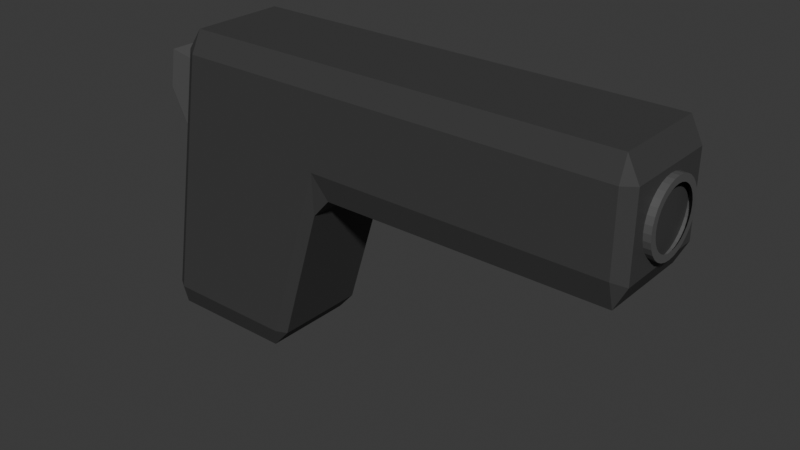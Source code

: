 # Source: Pistol.blend  (saved by Blender 5.1.30; exported with 4.5.12 LTS)
import bpy
from mathutils import Matrix  # noqa: F401  (used for matrix-valued properties, if any)

bpy.ops.wm.read_factory_settings(use_empty=True)
scene = bpy.context.scene
scene.name = 'Scene'

# ---- collections
col_collection = bpy.data.collections.new('Collection'); scene.collection.children.link(col_collection)

# ---- materials (node trees are filled in below, after node groups)
mat_pistolblack = bpy.data.materials.new('PistolBlack')
mat_pistolgray = bpy.data.materials.new('PistolGray')

# ---- material node trees
mat_pistolblack.use_nodes = True; mat_pistolblack.node_tree.nodes.clear()
_N = mat_pistolblack.node_tree.nodes; _L = mat_pistolblack.node_tree.links
n0 = _N.new('ShaderNodeBsdfPrincipled'); n0.name = 'Principled BSDF'; n0.location = (-200, 100)
n0.inputs[0].default_value = (0.05602, 0.05602, 0.05602, 1.0)
n0.inputs[13].default_value = 0.1
n1 = _N.new('ShaderNodeOutputMaterial'); n1.name = 'Material Output'; n1.location = (200, 100)
_L.new(n0.outputs[0], n1.inputs[0])
n1.is_active_output = True
mat_pistolgray.use_nodes = True; mat_pistolgray.node_tree.nodes.clear()
_N = mat_pistolgray.node_tree.nodes; _L = mat_pistolgray.node_tree.links
n0 = _N.new('ShaderNodeBsdfPrincipled'); n0.name = 'Principled BSDF'; n0.location = (-200, 100)
n0.inputs[0].default_value = (0.09319, 0.09319, 0.09319, 1.0)
n1 = _N.new('ShaderNodeOutputMaterial'); n1.name = 'Material Output'; n1.location = (200, 100)
_L.new(n0.outputs[0], n1.inputs[0])
n1.is_active_output = True

# ---- world
world_world = bpy.data.worlds.new('World'); scene.world = world_world
world_world.use_nodes = True; world_world.node_tree.nodes.clear()
_N = world_world.node_tree.nodes; _L = world_world.node_tree.links
n0 = _N.new('ShaderNodeOutputWorld'); n0.name = 'World Output'; n0.location = (200, 100)
n1 = _N.new('ShaderNodeBackground'); n1.name = 'Background'; n1.location = (-200, 100)
n1.inputs[0].default_value = (0.05088, 0.05088, 0.05088, 1.0)
_L.new(n1.outputs[0], n0.inputs[0])
n0.is_active_output = True
world_world.color = (0.05088, 0.05088, 0.05088)
world_world.sun_shadow_jitter_overblur = 0.0

# ---- meshes
me_cube_001 = bpy.data.meshes.new('Cube.001')
me_cube_001.from_pydata([(-0.7847, -0.3071, -1.0), (-0.753, -0.3613, -0.85), (-0.6314, -0.2734, 0.2691), (-0.4473, -0.3613, 0.85), (-0.425, -0.3071, 1.0), (-0.5412, -0.2734, 0.7712), (-0.7847, 0.3071, -1.0), (-0.6314, 0.2734, 0.2691), (-0.753, 0.3613, -0.85), (-0.425, 0.3071, 1.0), (-0.4473, 0.3613, 0.85), (-0.5412, 0.2734, 0.7712), (0.06535, -0.3071, -1.0), (0.1795, -0.3071, -0.872), (0.1301, -0.3613, -0.85), (0.5, -0.3613, 0.85), (0.5, -0.3071, 1.0), (0.06535, 0.3071, -1.0), (0.1301, 0.3613, -0.85), (0.1795, 0.3071, -0.872), (0.5, 0.3071, 1.0), (0.5, 0.3613, 0.85), (0.4609, -0.3071, 0.04918), (0.575, -0.3071, 0.1772), (0.5, -0.3613, 0.3566), (0.4609, 0.3071, 0.04918), (0.5, 0.3613, 0.3566), (0.575, 0.3071, 0.1772), (2.425, 0.3071, 1.0), (2.5, 0.3071, 0.85), (2.425, 0.3613, 0.85), (2.425, -0.3071, 1.0), (2.425, -0.3613, 0.85), (2.5, -0.3071, 0.85), (2.425, -0.3613, 0.3555), (2.425, -0.3071, 0.1772), (2.5, -0.3071, 0.3272), (2.425, 0.3613, 0.3555), (2.5, 0.3071, 0.3272), (2.425, 0.3071, 0.1772), (-0.8343, -0.3071, -0.8589), (-0.8343, 0.3071, -0.8589), (-0.5254, -0.3071, 0.8589), (-0.5254, 0.3071, 0.8589), (-0.775, -0.2734, 0.5525), (-0.775, 0.2734, 0.5525), (-0.7296, -0.2734, 0.805), (-0.7296, 0.2734, 0.805), (2.49, -1.016e-10, 0.8131), (2.543, -1.016e-10, 0.8131), (2.49, 0.0438, 0.8088), (2.543, 0.0438, 0.8088), (2.49, 0.08591, 0.796), (2.543, 0.08591, 0.796), (2.49, 0.1247, 0.7753), (2.543, 0.1247, 0.7753), (2.49, 0.1587, 0.7473), (2.543, 0.1587, 0.7473), (2.49, 0.1867, 0.7133), (2.543, 0.1867, 0.7133), (2.49, 0.2074, 0.6745), (2.543, 0.2074, 0.6745), (2.49, 0.2202, 0.6324), (2.543, 0.2202, 0.6324), (2.49, 0.2245, 0.5886), (2.543, 0.2245, 0.5886), (2.49, 0.2202, 0.5448), (2.543, 0.2202, 0.5448), (2.49, 0.2074, 0.5027), (2.543, 0.2074, 0.5027), (2.49, 0.1867, 0.4639), (2.543, 0.1867, 0.4639), (2.49, 0.1587, 0.4298), (2.543, 0.1587, 0.4298), (2.49, 0.1247, 0.4019), (2.543, 0.1247, 0.4019), (2.49, 0.08591, 0.3812), (2.543, 0.08591, 0.3812), (2.49, 0.0438, 0.3684), (2.543, 0.0438, 0.3684), (2.49, -1.016e-10, 0.3641), (2.543, -1.016e-10, 0.3641), (2.49, -0.0438, 0.3684), (2.543, -0.0438, 0.3684), (2.49, -0.08591, 0.3812), (2.543, -0.08591, 0.3812), (2.49, -0.1247, 0.4019), (2.543, -0.1247, 0.4019), (2.49, -0.1587, 0.4298), (2.543, -0.1587, 0.4298), (2.49, -0.1867, 0.4639), (2.543, -0.1867, 0.4639), (2.49, -0.2074, 0.5027), (2.543, -0.2074, 0.5027), (2.49, -0.2202, 0.5448), (2.543, -0.2202, 0.5448), (2.49, -0.2245, 0.5886), (2.543, -0.2245, 0.5886), (2.49, -0.2202, 0.6324), (2.543, -0.2202, 0.6324), (2.49, -0.2074, 0.6745), (2.543, -0.2074, 0.6745), (2.49, -0.1867, 0.7133), (2.543, -0.1867, 0.7133), (2.49, -0.1587, 0.7473), (2.543, -0.1587, 0.7473), (2.49, -0.1247, 0.7753), (2.543, -0.1247, 0.7753), (2.49, -0.08591, 0.796), (2.543, -0.08591, 0.796), (2.49, -0.0438, 0.8088), (2.543, -0.0438, 0.8088), (2.543, 0.0438, 0.8088), (2.543, -1.016e-10, 0.8131), (2.543, 0.08591, 0.796), (2.543, 0.1247, 0.7753), (2.543, 0.1587, 0.7473), (2.543, 0.1867, 0.7133), (2.543, 0.2074, 0.6745), (2.543, 0.2202, 0.6324), (2.543, 0.2245, 0.5886), (2.543, 0.2202, 0.5448), (2.543, 0.2074, 0.5027), (2.543, 0.1867, 0.4639), (2.543, 0.1587, 0.4298), (2.543, 0.1247, 0.4019), (2.543, 0.08591, 0.3812), (2.543, 0.0438, 0.3684), (2.543, -1.016e-10, 0.3641), (2.543, -0.0438, 0.3684), (2.543, -0.08591, 0.3812), (2.543, -0.1247, 0.4019), (2.543, -0.1587, 0.4298), (2.543, -0.1867, 0.4639), (2.543, -0.2074, 0.5027), (2.543, -0.2202, 0.5448), (2.543, -0.2245, 0.5886), (2.543, -0.2202, 0.6324), (2.543, -0.2074, 0.6745), (2.543, -0.1867, 0.7133), (2.543, -0.1587, 0.7473), (2.543, -0.1247, 0.7753), (2.543, -0.08591, 0.796), (2.543, -0.0438, 0.8088), (2.543, 0.0438, 0.8088), (2.543, -1.016e-10, 0.8131), (2.543, 0.08591, 0.796), (2.543, 0.1247, 0.7753), (2.543, 0.1587, 0.7473), (2.543, 0.1867, 0.7133), (2.543, 0.2074, 0.6745), (2.543, 0.2202, 0.6324), (2.543, 0.2245, 0.5886), (2.543, 0.2202, 0.5448), (2.543, 0.2074, 0.5027), (2.543, 0.1867, 0.4639), (2.543, 0.1587, 0.4298), (2.543, 0.1247, 0.4019), (2.543, 0.08591, 0.3812), (2.543, 0.0438, 0.3684), (2.543, -1.016e-10, 0.3641), (2.543, -0.0438, 0.3684), (2.543, -0.08591, 0.3812), (2.543, -0.1247, 0.4019), (2.543, -0.1587, 0.4298), (2.543, -0.1867, 0.4639), (2.543, -0.2074, 0.5027), (2.543, -0.2202, 0.5448), (2.543, -0.2245, 0.5886), (2.543, -0.2202, 0.6324), (2.543, -0.2074, 0.6745), (2.543, -0.1867, 0.7133), (2.543, -0.1587, 0.7473), (2.543, -0.1247, 0.7753), (2.543, -0.08591, 0.796), (2.543, -0.0438, 0.8088), (2.543, 0.0438, 0.8088), (2.543, -1.016e-10, 0.8131), (2.543, 0.08591, 0.796), (2.543, 0.1247, 0.7753), (2.543, 0.1587, 0.7473), (2.543, 0.1867, 0.7133), (2.543, 0.2074, 0.6745), (2.543, 0.2202, 0.6324), (2.543, 0.2245, 0.5886), (2.543, 0.2202, 0.5448), (2.543, 0.2074, 0.5027), (2.543, 0.1867, 0.4639), (2.543, 0.1587, 0.4298), (2.543, 0.1247, 0.4019), (2.543, 0.08591, 0.3812), (2.543, 0.0438, 0.3684), (2.543, -1.016e-10, 0.3641), (2.543, -0.0438, 0.3684), (2.543, -0.08591, 0.3812), (2.543, -0.1247, 0.4019), (2.543, -0.1587, 0.4298), (2.543, -0.1867, 0.4639), (2.543, -0.2074, 0.5027), (2.543, -0.2202, 0.5448), (2.543, -0.2245, 0.5886), (2.543, -0.2202, 0.6324), (2.543, -0.2074, 0.6745), (2.543, -0.1867, 0.7133), (2.543, -0.1587, 0.7473), (2.543, -0.1247, 0.7753), (2.543, -0.08591, 0.796), (2.543, -0.0438, 0.8088), (2.543, 0.03528, 0.7659), (2.543, 1.345e-09, 0.7694), (2.543, 0.0692, 0.7557), (2.543, 0.1005, 0.7389), (2.543, 0.1279, 0.7165), (2.543, 0.1504, 0.6891), (2.543, 0.1671, 0.6578), (2.543, 0.1774, 0.6239), (2.543, 0.1808, 0.5886), (2.543, 0.1774, 0.5533), (2.543, 0.1671, 0.5194), (2.543, 0.1504, 0.4881), (2.543, 0.1279, 0.4607), (2.543, 0.1005, 0.4382), (2.543, 0.0692, 0.4215), (2.543, 0.03528, 0.4112), (2.543, 1.345e-09, 0.4078), (2.543, -0.03528, 0.4112), (2.543, -0.0692, 0.4215), (2.543, -0.1005, 0.4382), (2.543, -0.1279, 0.4607), (2.543, -0.1504, 0.4881), (2.543, -0.1671, 0.5194), (2.543, -0.1774, 0.5533), (2.543, -0.1808, 0.5886), (2.543, -0.1774, 0.6239), (2.543, -0.1671, 0.6578), (2.543, -0.1504, 0.6891), (2.543, -0.1279, 0.7165), (2.543, -0.1005, 0.7389), (2.543, -0.0692, 0.7557), (2.543, -0.03528, 0.7659)], [], [(0, 1, 40), (3, 4, 42), (6, 41, 8), (9, 10, 43), (12, 13, 14), (17, 18, 19), (22, 23, 24), (25, 26, 27), (28, 29, 30), (31, 32, 33), (34, 35, 36), (37, 38, 39), (6, 0, 40, 41), (1, 3, 42, 40), (4, 9, 43, 42), (10, 8, 41, 43), (17, 6, 8, 18), (9, 20, 21, 10), (25, 19, 18, 26), (12, 17, 19, 13), (24, 14, 13, 22), (0, 12, 14, 1), (16, 4, 3, 15), (22, 25, 27, 23), (28, 31, 33, 29), (32, 34, 36, 33), (29, 38, 37, 30), (35, 39, 38, 36), (15, 32, 31, 16), (30, 21, 20, 28), (39, 27, 26, 37), (34, 24, 23, 35), (6, 17, 12, 0), (11, 7, 45, 47), (14, 24, 15, 3, 1), (20, 9, 4, 16), (8, 10, 21, 26, 18), (19, 25, 22, 13), (20, 16, 31, 28), (15, 24, 34, 32), (26, 21, 30, 37), (23, 27, 39, 35), (36, 38, 29, 33), (2, 7, 41, 40), (5, 2, 40, 42), (11, 5, 42, 43), (7, 11, 43, 41), (44, 46, 47, 45), (2, 5, 46, 44), (5, 11, 47, 46), (7, 2, 44, 45), (48, 49, 51, 50), (50, 51, 53, 52), (52, 53, 55, 54), (54, 55, 57, 56), (56, 57, 59, 58), (58, 59, 61, 60), (60, 61, 63, 62), (62, 63, 65, 64), (64, 65, 67, 66), (66, 67, 69, 68), (68, 69, 71, 70), (70, 71, 73, 72), (72, 73, 75, 74), (74, 75, 77, 76), (76, 77, 79, 78), (78, 79, 81, 80), (80, 81, 83, 82), (82, 83, 85, 84), (84, 85, 87, 86), (86, 87, 89, 88), (88, 89, 91, 90), (90, 91, 93, 92), (92, 93, 95, 94), (94, 95, 97, 96), (96, 97, 99, 98), (98, 99, 101, 100), (100, 101, 103, 102), (102, 103, 105, 104), (104, 105, 107, 106), (106, 107, 109, 108), (69, 67, 121, 122), (108, 109, 111, 110), (110, 111, 49, 48), (48, 50, 52, 54, 56, 58, 60, 62, 64, 66, 68, 70, 72, 74, 76, 78, 80, 82, 84, 86, 88, 90, 92, 94, 96, 98, 100, 102, 104, 106, 108, 110), (112, 113, 145, 144), (87, 85, 130, 131), (105, 103, 139, 140), (61, 59, 117, 118), (79, 77, 126, 127), (97, 95, 135, 136), (53, 51, 112, 114), (71, 69, 122, 123), (89, 87, 131, 132), (107, 105, 140, 141), (63, 61, 118, 119), (81, 79, 127, 128), (99, 97, 136, 137), (55, 53, 114, 115), (73, 71, 123, 124), (91, 89, 132, 133), (109, 107, 141, 142), (65, 63, 119, 120), (83, 81, 128, 129), (101, 99, 137, 138), (57, 55, 115, 116), (75, 73, 124, 125), (93, 91, 133, 134), (111, 109, 142, 143), (67, 65, 120, 121), (85, 83, 129, 130), (103, 101, 138, 139), (59, 57, 116, 117), (77, 75, 125, 126), (95, 93, 134, 135), (51, 49, 113, 112), (49, 111, 143, 113), (160, 159, 191, 192), (140, 139, 171, 172), (127, 126, 158, 159), (114, 112, 144, 146), (141, 140, 172, 173), (128, 127, 159, 160), (115, 114, 146, 147), (142, 141, 173, 174), (129, 128, 160, 161), (116, 115, 147, 148), (143, 142, 174, 175), (130, 129, 161, 162), (117, 116, 148, 149), (113, 143, 175, 145), (131, 130, 162, 163), (118, 117, 149, 150), (132, 131, 163, 164), (119, 118, 150, 151), (133, 132, 164, 165), (120, 119, 151, 152), (134, 133, 165, 166), (121, 120, 152, 153), (135, 134, 166, 167), (122, 121, 153, 154), (136, 135, 167, 168), (123, 122, 154, 155), (137, 136, 168, 169), (124, 123, 155, 156), (138, 137, 169, 170), (125, 124, 156, 157), (139, 138, 170, 171), (126, 125, 157, 158), (182, 181, 213, 214), (147, 146, 178, 179), (174, 173, 205, 206), (161, 160, 192, 193), (148, 147, 179, 180), (175, 174, 206, 207), (162, 161, 193, 194), (149, 148, 180, 181), (145, 175, 207, 177), (163, 162, 194, 195), (150, 149, 181, 182), (164, 163, 195, 196), (151, 150, 182, 183), (165, 164, 196, 197), (152, 151, 183, 184), (166, 165, 197, 198), (153, 152, 184, 185), (167, 166, 198, 199), (154, 153, 185, 186), (168, 167, 199, 200), (155, 154, 186, 187), (169, 168, 200, 201), (156, 155, 187, 188), (170, 169, 201, 202), (157, 156, 188, 189), (171, 170, 202, 203), (158, 157, 189, 190), (144, 145, 177, 176), (172, 171, 203, 204), (159, 158, 190, 191), (146, 144, 176, 178), (173, 172, 204, 205), (196, 195, 227, 228), (183, 182, 214, 215), (197, 196, 228, 229), (184, 183, 215, 216), (198, 197, 229, 230), (185, 184, 216, 217), (199, 198, 230, 231), (186, 185, 217, 218), (200, 199, 231, 232), (187, 186, 218, 219), (201, 200, 232, 233), (188, 187, 219, 220), (202, 201, 233, 234), (189, 188, 220, 221), (203, 202, 234, 235), (190, 189, 221, 222), (176, 177, 209, 208), (204, 203, 235, 236), (191, 190, 222, 223), (178, 176, 208, 210), (205, 204, 236, 237), (192, 191, 223, 224), (179, 178, 210, 211), (206, 205, 237, 238), (193, 192, 224, 225), (180, 179, 211, 212), (207, 206, 238, 239), (194, 193, 225, 226), (181, 180, 212, 213), (177, 207, 239, 209), (195, 194, 226, 227)])
me_cube_001.polygons.foreach_set('material_index', [0, 0, 0, 0, 0, 0, 0, 0, 0, 0, 0, 0, 0, 0, 0, 0, 0, 0, 0, 0, 0, 0, 0, 0, 0, 0, 0, 0, 0, 0, 0, 0, 0, 1, 0, 0, 0, 0, 0, 0, 0, 0, 0, 0, 0, 0, 0, 1, 1, 1, 1, 1, 1, 1, 1, 1, 1, 1, 1, 1, 1, 1, 1, 1, 1, 1, 1, 1, 1, 1, 1, 1, 1, 1, 1, 1, 1, 1, 1, 1, 1, 1, 1, 1, 1, 1, 1, 1, 1, 1, 1, 1, 1, 1, 1, 1, 1, 1, 1, 1, 1, 1, 1, 1, 1, 1, 1, 1, 1, 1, 1, 1, 1, 1, 1, 1, 1, 1, 1, 1, 1, 1, 1, 1, 1, 1, 1, 1, 1, 1, 1, 1, 1, 1, 1, 1, 1, 1, 1, 1, 1, 1, 1, 1, 1, 1, 1, 1, 1, 1, 1, 1, 1, 1, 1, 1, 1, 1, 1, 1, 1, 1, 1, 1, 1, 1, 1, 1, 1, 1, 1, 1, 1, 1, 1, 1, 1, 1, 1, 1, 1, 1, 1, 1, 1, 1, 1, 1, 1, 1, 1, 1, 1, 1, 1, 1, 1, 1, 1, 1, 1, 1, 1, 1, 1, 1, 1, 1, 1, 1, 1, 1])
_uv = me_cube_001.uv_layers.new(name='UVMap')
_uv.uv.foreach_set('vector', [0.1438, 0.7313, 0.1517, 0.75, 0.1282, 0.7313, 0.6126, 0.0, 0.625, 0.01875, 0.6074, 0.01875, 0.1437, 0.5188, 0.1282, 0.5187, 0.1517, 0.5, 0.625, 0.2438, 0.6076, 0.2646, 0.6074, 0.2313, 0.3563, 0.7313, 0.3852, 0.7312, 0.3823, 0.7561, 0.3563, 0.5188, 0.3823, 0.4939, 0.3852, 0.5187, 0.4864, 0.7313, 0.5, 0.7313, 0.5273, 0.75, 0.4864, 0.5188, 0.5273, 0.5, 0.5, 0.5188, 0.625, 0.5187, 0.6022, 0.5187, 0.6022, 0.5, 0.625, 0.7312, 0.6022, 0.75, 0.6022, 0.7312, 0.5271, 0.75, 0.5, 0.7312, 0.5228, 0.7312, 0.5271, 0.5, 0.5228, 0.5187, 0.5, 0.5188, 0.1437, 0.5188, 0.1438, 0.7313, 0.1282, 0.7313, 0.1282, 0.5187, 0.4001, 0.0, 0.6126, 0.0, 0.6074, 0.01875, 0.3926, 0.01875, 0.625, 0.01875, 0.625, 0.2438, 0.6074, 0.2313, 0.6074, 0.01875, 0.6076, 0.2646, 0.3936, 0.2697, 0.3926, 0.2312, 0.6074, 0.2313, 0.3563, 0.5188, 0.1437, 0.5188, 0.1517, 0.5, 0.3823, 0.4939, 0.625, 0.2438, 0.625, 0.5141, 0.6022, 0.5, 0.6076, 0.2646, 0.4864, 0.5188, 0.3852, 0.5187, 0.3823, 0.4939, 0.5273, 0.5, 0.3563, 0.7313, 0.3563, 0.5188, 0.3852, 0.5187, 0.3852, 0.7312, 0.5273, 0.75, 0.3823, 0.7561, 0.3852, 0.7312, 0.4864, 0.7313, 0.1438, 0.7313, 0.3563, 0.7313, 0.3823, 0.7561, 0.1517, 0.75, 0.625, 0.7359, 0.625, 0.9812, 0.606, 0.9805, 0.6022, 0.75, 0.4864, 0.7313, 0.4864, 0.5188, 0.5, 0.5188, 0.5, 0.7313, 0.625, 0.5187, 0.625, 0.7312, 0.6022, 0.7312, 0.6022, 0.5187, 0.6022, 0.75, 0.5271, 0.75, 0.5228, 0.7312, 0.6022, 0.7312, 0.6022, 0.5187, 0.5228, 0.5187, 0.5271, 0.5, 0.6022, 0.5, 0.5, 0.7312, 0.5, 0.5188, 0.5228, 0.5187, 0.5228, 0.7312, 0.6022, 0.75, 0.6022, 0.75, 0.625, 0.7312, 0.625, 0.7359, 0.6022, 0.5, 0.6022, 0.5, 0.625, 0.5141, 0.625, 0.5187, 0.5, 0.5188, 0.5, 0.5188, 0.5273, 0.5, 0.5271, 0.5, 0.5271, 0.75, 0.5273, 0.75, 0.5, 0.7313, 0.5, 0.7312, 0.1437, 0.5188, 0.3563, 0.5188, 0.3563, 0.7313, 0.1438, 0.7313, 0.5964, 0.2196, 0.5336, 0.2196, 0.5648, 0.2196, 0.5964, 0.2196, 0.3823, 0.7561, 0.5273, 0.75, 0.6022, 0.75, 0.606, 0.9805, 0.3936, 0.9803, 0.625, 0.5141, 0.8563, 0.5188, 0.8563, 0.7313, 0.625, 0.7359, 0.3936, 0.2697, 0.6076, 0.2646, 0.6022, 0.5, 0.5273, 0.5, 0.3823, 0.4939, 0.3852, 0.5187, 0.4864, 0.5188, 0.4864, 0.7313, 0.3852, 0.7312, 0.625, 0.5141, 0.625, 0.7359, 0.625, 0.7312, 0.625, 0.5187, 0.6022, 0.75, 0.5273, 0.75, 0.5271, 0.75, 0.6022, 0.75, 0.5273, 0.5, 0.6022, 0.5, 0.6022, 0.5, 0.5271, 0.5, 0.5, 0.7313, 0.5, 0.5188, 0.5, 0.5188, 0.5, 0.7312, 0.5228, 0.7312, 0.5228, 0.5187, 0.6022, 0.5187, 0.6022, 0.7312, 0.5336, 0.0304, 0.5336, 0.2196, 0.3926, 0.2312, 0.3926, 0.01875, 0.5964, 0.0304, 0.5336, 0.0304, 0.3926, 0.01875, 0.6074, 0.01875, 0.5964, 0.2196, 0.5964, 0.0304, 0.6074, 0.01875, 0.6074, 0.2313, 0.5336, 0.2196, 0.5964, 0.2196, 0.6074, 0.2313, 0.3926, 0.2312, 0.5648, 0.0304, 0.5964, 0.0304, 0.5964, 0.2196, 0.5648, 0.2196, 0.5336, 0.0304, 0.5964, 0.0304, 0.5964, 0.0304, 0.5648, 0.0304, 0.5964, 0.0304, 0.5964, 0.2196, 0.5964, 0.2196, 0.5964, 0.0304, 0.5336, 0.2196, 0.5336, 0.0304, 0.5648, 0.0304, 0.5648, 0.2196, 1.0, 0.5, 1.0, 1.0, 0.9688, 1.0, 0.9688, 0.5, 0.9688, 0.5, 0.9688, 1.0, 0.9375, 1.0, 0.9375, 0.5, 0.9375, 0.5, 0.9375, 1.0, 0.9062, 1.0, 0.9062, 0.5, 0.9062, 0.5, 0.9062, 1.0, 0.875, 1.0, 0.875, 0.5, 0.875, 0.5, 0.875, 1.0, 0.8438, 1.0, 0.8438, 0.5, 0.8438, 0.5, 0.8438, 1.0, 0.8125, 1.0, 0.8125, 0.5, 0.8125, 0.5, 0.8125, 1.0, 0.7812, 1.0, 0.7812, 0.5, 0.7812, 0.5, 0.7812, 1.0, 0.75, 1.0, 0.75, 0.5, 0.75, 0.5, 0.75, 1.0, 0.7188, 1.0, 0.7188, 0.5, 0.7188, 0.5, 0.7188, 1.0, 0.6875, 1.0, 0.6875, 0.5, 0.6875, 0.5, 0.6875, 1.0, 0.6562, 1.0, 0.6562, 0.5, 0.6562, 0.5, 0.6562, 1.0, 0.625, 1.0, 0.625, 0.5, 0.625, 0.5, 0.625, 1.0, 0.5938, 1.0, 0.5938, 0.5, 0.5938, 0.5, 0.5938, 1.0, 0.5625, 1.0, 0.5625, 0.5, 0.5625, 0.5, 0.5625, 1.0, 0.5312, 1.0, 0.5312, 0.5, 0.5312, 0.5, 0.5312, 1.0, 0.5, 1.0, 0.5, 0.5, 0.5, 0.5, 0.5, 1.0, 0.4688, 1.0, 0.4688, 0.5, 0.4688, 0.5, 0.4688, 1.0, 0.4375, 1.0, 0.4375, 0.5, 0.4375, 0.5, 0.4375, 1.0, 0.4062, 1.0, 0.4062, 0.5, 0.4062, 0.5, 0.4062, 1.0, 0.375, 1.0, 0.375, 0.5, 0.375, 0.5, 0.375, 1.0, 0.3438, 1.0, 0.3438, 0.5, 0.3438, 0.5, 0.3438, 1.0, 0.3125, 1.0, 0.3125, 0.5, 0.3125, 0.5, 0.3125, 1.0, 0.2812, 1.0, 0.2812, 0.5, 0.2812, 0.5, 0.2812, 1.0, 0.25, 1.0, 0.25, 0.5, 0.25, 0.5, 0.25, 1.0, 0.2188, 1.0, 0.2188, 0.5, 0.2188, 0.5, 0.2188, 1.0, 0.1875, 1.0, 0.1875, 0.5, 0.1875, 0.5, 0.1875, 1.0, 0.1562, 1.0, 0.1562, 0.5, 0.1562, 0.5, 0.1562, 1.0, 0.125, 1.0, 0.125, 0.5, 0.125, 0.5, 0.125, 1.0, 0.09375, 1.0, 0.09375, 0.5, 0.09375, 0.5, 0.09375, 1.0, 0.0625, 1.0, 0.0625, 0.5, 0.6875, 1.0, 0.7188, 1.0, 0.7188, 1.0, 0.6875, 1.0, 0.0625, 0.5, 0.0625, 1.0, 0.03125, 1.0, 0.03125, 0.5, 0.03125, 0.5, 0.03125, 1.0, 0.0, 1.0, 0.0, 0.5, 0.75, 0.49, 0.7968, 0.4854, 0.8418, 0.4717, 0.8833, 0.4496, 0.9197, 0.4197, 0.9496, 0.3833, 0.9717, 0.3418, 0.9854, 0.2968, 0.99, 0.25, 0.9854, 0.2032, 0.9717, 0.1582, 0.9496, 0.1167, 0.9197, 0.08029, 0.8833, 0.05045, 0.8418, 0.02827, 0.7968, 0.01461, 0.75, 0.01, 0.7032, 0.01461, 0.6582, 0.02827, 0.6167, 0.05045, 0.5803, 0.08029, 0.5504, 0.1167, 0.5283, 0.1582, 0.5146, 0.2032, 0.51, 0.25, 0.5146, 0.2968, 0.5283, 0.3418, 0.5504, 0.3833, 0.5803, 0.4197, 0.6167, 0.4496, 0.6582, 0.4717, 0.7032, 0.4854, 0.9688, 1.0, 1.0, 1.0, 1.0, 1.0, 0.9688, 1.0, 0.4062, 1.0, 0.4375, 1.0, 0.4375, 1.0, 0.4062, 1.0, 0.125, 1.0, 0.1562, 1.0, 0.1562, 1.0, 0.125, 1.0, 0.8125, 1.0, 0.8438, 1.0, 0.8438, 1.0, 0.8125, 1.0, 0.5312, 1.0, 0.5625, 1.0, 0.5625, 1.0, 0.5312, 1.0, 0.25, 1.0, 0.2812, 1.0, 0.2812, 1.0, 0.25, 1.0, 0.9375, 1.0, 0.9688, 1.0, 0.9688, 1.0, 0.9375, 1.0, 0.6562, 1.0, 0.6875, 1.0, 0.6875, 1.0, 0.6562, 1.0, 0.375, 1.0, 0.4062, 1.0, 0.4062, 1.0, 0.375, 1.0, 0.09375, 1.0, 0.125, 1.0, 0.125, 1.0, 0.09375, 1.0, 0.7812, 1.0, 0.8125, 1.0, 0.8125, 1.0, 0.7812, 1.0, 0.5, 1.0, 0.5312, 1.0, 0.5312, 1.0, 0.5, 1.0, 0.2188, 1.0, 0.25, 1.0, 0.25, 1.0, 0.2188, 1.0, 0.9062, 1.0, 0.9375, 1.0, 0.9375, 1.0, 0.9062, 1.0, 0.625, 1.0, 0.6562, 1.0, 0.6562, 1.0, 0.625, 1.0, 0.3438, 1.0, 0.375, 1.0, 0.375, 1.0, 0.3438, 1.0, 0.0625, 1.0, 0.09375, 1.0, 0.09375, 1.0, 0.0625, 1.0, 0.75, 1.0, 0.7812, 1.0, 0.7812, 1.0, 0.75, 1.0, 0.4688, 1.0, 0.5, 1.0, 0.5, 1.0, 0.4688, 1.0, 0.1875, 1.0, 0.2188, 1.0, 0.2188, 1.0, 0.1875, 1.0, 0.875, 1.0, 0.9062, 1.0, 0.9062, 1.0, 0.875, 1.0, 0.5938, 1.0, 0.625, 1.0, 0.625, 1.0, 0.5938, 1.0, 0.3125, 1.0, 0.3438, 1.0, 0.3438, 1.0, 0.3125, 1.0, 0.03125, 1.0, 0.0625, 1.0, 0.0625, 1.0, 0.03125, 1.0, 0.7188, 1.0, 0.75, 1.0, 0.75, 1.0, 0.7188, 1.0, 0.4375, 1.0, 0.4688, 1.0, 0.4688, 1.0, 0.4375, 1.0, 0.1562, 1.0, 0.1875, 1.0, 0.1875, 1.0, 0.1562, 1.0, 0.8438, 1.0, 0.875, 1.0, 0.875, 1.0, 0.8438, 1.0, 0.5625, 1.0, 0.5938, 1.0, 0.5938, 1.0, 0.5625, 1.0, 0.2812, 1.0, 0.3125, 1.0, 0.3125, 1.0, 0.2812, 1.0, 0.9688, 1.0, 1.0, 1.0, 1.0, 1.0, 0.9688, 1.0, 0.0, 1.0, 0.03125, 1.0, 0.03125, 1.0, 0.0, 1.0, 0.5, 1.0, 0.5312, 1.0, 0.5312, 1.0, 0.5, 1.0, 0.125, 1.0, 0.1562, 1.0, 0.1562, 1.0, 0.125, 1.0, 0.5312, 1.0, 0.5625, 1.0, 0.5625, 1.0, 0.5312, 1.0, 0.9375, 1.0, 0.9688, 1.0, 0.9688, 1.0, 0.9375, 1.0, 0.09375, 1.0, 0.125, 1.0, 0.125, 1.0, 0.09375, 1.0, 0.5, 1.0, 0.5312, 1.0, 0.5312, 1.0, 0.5, 1.0, 0.9062, 1.0, 0.9375, 1.0, 0.9375, 1.0, 0.9062, 1.0, 0.0625, 1.0, 0.09375, 1.0, 0.09375, 1.0, 0.0625, 1.0, 0.4688, 1.0, 0.5, 1.0, 0.5, 1.0, 0.4688, 1.0, 0.875, 1.0, 0.9062, 1.0, 0.9062, 1.0, 0.875, 1.0, 0.03125, 1.0, 0.0625, 1.0, 0.0625, 1.0, 0.03125, 1.0, 0.4375, 1.0, 0.4688, 1.0, 0.4688, 1.0, 0.4375, 1.0, 0.8438, 1.0, 0.875, 1.0, 0.875, 1.0, 0.8438, 1.0, 0.0, 1.0, 0.03125, 1.0, 0.03125, 1.0, 0.0, 1.0, 0.4062, 1.0, 0.4375, 1.0, 0.4375, 1.0, 0.4062, 1.0, 0.8125, 1.0, 0.8438, 1.0, 0.8438, 1.0, 0.8125, 1.0, 0.375, 1.0, 0.4062, 1.0, 0.4062, 1.0, 0.375, 1.0, 0.7812, 1.0, 0.8125, 1.0, 0.8125, 1.0, 0.7812, 1.0, 0.3438, 1.0, 0.375, 1.0, 0.375, 1.0, 0.3438, 1.0, 0.75, 1.0, 0.7812, 1.0, 0.7812, 1.0, 0.75, 1.0, 0.3125, 1.0, 0.3438, 1.0, 0.3438, 1.0, 0.3125, 1.0, 0.7188, 1.0, 0.75, 1.0, 0.75, 1.0, 0.7188, 1.0, 0.2812, 1.0, 0.3125, 1.0, 0.3125, 1.0, 0.2812, 1.0, 0.6875, 1.0, 0.7188, 1.0, 0.7188, 1.0, 0.6875, 1.0, 0.25, 1.0, 0.2812, 1.0, 0.2812, 1.0, 0.25, 1.0, 0.6562, 1.0, 0.6875, 1.0, 0.6875, 1.0, 0.6562, 1.0, 0.2188, 1.0, 0.25, 1.0, 0.25, 1.0, 0.2188, 1.0, 0.625, 1.0, 0.6562, 1.0, 0.6562, 1.0, 0.625, 1.0, 0.1875, 1.0, 0.2188, 1.0, 0.2188, 1.0, 0.1875, 1.0, 0.5938, 1.0, 0.625, 1.0, 0.625, 1.0, 0.5938, 1.0, 0.1562, 1.0, 0.1875, 1.0, 0.1875, 1.0, 0.1562, 1.0, 0.5625, 1.0, 0.5938, 1.0, 0.5938, 1.0, 0.5625, 1.0, 0.8125, 1.0, 0.8438, 1.0, 0.8438, 1.0, 0.8125, 1.0, 0.9062, 1.0, 0.9375, 1.0, 0.9375, 1.0, 0.9062, 1.0, 0.0625, 1.0, 0.09375, 1.0, 0.09375, 1.0, 0.0625, 1.0, 0.4688, 1.0, 0.5, 1.0, 0.5, 1.0, 0.4688, 1.0, 0.875, 1.0, 0.9062, 1.0, 0.9062, 1.0, 0.875, 1.0, 0.03125, 1.0, 0.0625, 1.0, 0.0625, 1.0, 0.03125, 1.0, 0.4375, 1.0, 0.4688, 1.0, 0.4688, 1.0, 0.4375, 1.0, 0.8438, 1.0, 0.875, 1.0, 0.875, 1.0, 0.8438, 1.0, 0.0, 1.0, 0.03125, 1.0, 0.03125, 1.0, 0.0, 1.0, 0.4062, 1.0, 0.4375, 1.0, 0.4375, 1.0, 0.4062, 1.0, 0.8125, 1.0, 0.8438, 1.0, 0.8438, 1.0, 0.8125, 1.0, 0.375, 1.0, 0.4062, 1.0, 0.4062, 1.0, 0.375, 1.0, 0.7812, 1.0, 0.8125, 1.0, 0.8125, 1.0, 0.7812, 1.0, 0.3438, 1.0, 0.375, 1.0, 0.375, 1.0, 0.3438, 1.0, 0.75, 1.0, 0.7812, 1.0, 0.7812, 1.0, 0.75, 1.0, 0.3125, 1.0, 0.3438, 1.0, 0.3438, 1.0, 0.3125, 1.0, 0.7188, 1.0, 0.75, 1.0, 0.75, 1.0, 0.7188, 1.0, 0.2812, 1.0, 0.3125, 1.0, 0.3125, 1.0, 0.2812, 1.0, 0.6875, 1.0, 0.7188, 1.0, 0.7188, 1.0, 0.6875, 1.0, 0.25, 1.0, 0.2812, 1.0, 0.2812, 1.0, 0.25, 1.0, 0.6562, 1.0, 0.6875, 1.0, 0.6875, 1.0, 0.6562, 1.0, 0.2188, 1.0, 0.25, 1.0, 0.25, 1.0, 0.2188, 1.0, 0.625, 1.0, 0.6562, 1.0, 0.6562, 1.0, 0.625, 1.0, 0.1875, 1.0, 0.2188, 1.0, 0.2188, 1.0, 0.1875, 1.0, 0.5938, 1.0, 0.625, 1.0, 0.625, 1.0, 0.5938, 1.0, 0.1562, 1.0, 0.1875, 1.0, 0.1875, 1.0, 0.1562, 1.0, 0.5625, 1.0, 0.5938, 1.0, 0.5938, 1.0, 0.5625, 1.0, 0.9688, 1.0, 1.0, 1.0, 1.0, 1.0, 0.9688, 1.0, 0.125, 1.0, 0.1562, 1.0, 0.1562, 1.0, 0.125, 1.0, 0.5312, 1.0, 0.5625, 1.0, 0.5625, 1.0, 0.5312, 1.0, 0.9375, 1.0, 0.9688, 1.0, 0.9688, 1.0, 0.9375, 1.0, 0.09375, 1.0, 0.125, 1.0, 0.125, 1.0, 0.09375, 1.0, 0.375, 1.0, 0.4062, 1.0, 0.4062, 1.0, 0.375, 1.0, 0.7812, 1.0, 0.8125, 1.0, 0.8125, 1.0, 0.7812, 1.0, 0.3438, 1.0, 0.375, 1.0, 0.375, 1.0, 0.3438, 1.0, 0.75, 1.0, 0.7812, 1.0, 0.7812, 1.0, 0.75, 1.0, 0.3125, 1.0, 0.3438, 1.0, 0.3438, 1.0, 0.3125, 1.0, 0.7188, 1.0, 0.75, 1.0, 0.75, 1.0, 0.7188, 1.0, 0.2812, 1.0, 0.3125, 1.0, 0.3125, 1.0, 0.2812, 1.0, 0.6875, 1.0, 0.7188, 1.0, 0.7188, 1.0, 0.6875, 1.0, 0.25, 1.0, 0.2812, 1.0, 0.2812, 1.0, 0.25, 1.0, 0.6562, 1.0, 0.6875, 1.0, 0.6875, 1.0, 0.6562, 1.0, 0.2188, 1.0, 0.25, 1.0, 0.25, 1.0, 0.2188, 1.0, 0.625, 1.0, 0.6562, 1.0, 0.6562, 1.0, 0.625, 1.0, 0.1875, 1.0, 0.2188, 1.0, 0.2188, 1.0, 0.1875, 1.0, 0.5938, 1.0, 0.625, 1.0, 0.625, 1.0, 0.5938, 1.0, 0.1562, 1.0, 0.1875, 1.0, 0.1875, 1.0, 0.1562, 1.0, 0.5625, 1.0, 0.5938, 1.0, 0.5938, 1.0, 0.5625, 1.0, 0.9688, 1.0, 1.0, 1.0, 1.0, 1.0, 0.9688, 1.0, 0.125, 1.0, 0.1562, 1.0, 0.1562, 1.0, 0.125, 1.0, 0.5312, 1.0, 0.5625, 1.0, 0.5625, 1.0, 0.5312, 1.0, 0.9375, 1.0, 0.9688, 1.0, 0.9688, 1.0, 0.9375, 1.0, 0.09375, 1.0, 0.125, 1.0, 0.125, 1.0, 0.09375, 1.0, 0.5, 1.0, 0.5312, 1.0, 0.5312, 1.0, 0.5, 1.0, 0.9062, 1.0, 0.9375, 1.0, 0.9375, 1.0, 0.9062, 1.0, 0.0625, 1.0, 0.09375, 1.0, 0.09375, 1.0, 0.0625, 1.0, 0.4688, 1.0, 0.5, 1.0, 0.5, 1.0, 0.4688, 1.0, 0.875, 1.0, 0.9062, 1.0, 0.9062, 1.0, 0.875, 1.0, 0.03125, 1.0, 0.0625, 1.0, 0.0625, 1.0, 0.03125, 1.0, 0.4375, 1.0, 0.4688, 1.0, 0.4688, 1.0, 0.4375, 1.0, 0.8438, 1.0, 0.875, 1.0, 0.875, 1.0, 0.8438, 1.0, 0.0, 1.0, 0.03125, 1.0, 0.03125, 1.0, 0.0, 1.0, 0.4062, 1.0, 0.4375, 1.0, 0.4375, 1.0, 0.4062, 1.0])
me_cube_001.materials.append(mat_pistolblack)
me_cube_001.materials.append(mat_pistolgray)
me_cube_001.update()

# ---- objects
ob_cube = bpy.data.objects.new('Cube', me_cube_001)

# ---- transforms, parenting, visibility, modifiers, constraints
ob_cube.location = (0.0, 0.0, 0.0)

# ---- collection membership
col_collection.objects.link(ob_cube)

# ---- scene / render settings (as saved in the file)
scene.frame_start = 1; scene.frame_end = 250; scene.frame_set(0)
scene.render.engine = 'BLENDER_EEVEE_NEXT'
scene.render.bake_bias = 0.0
scene.render.bake_samples = 0
scene.cycles.sampling_pattern = 'TABULATED_SOBOL'
scene.eevee.use_volume_custom_range = False
bpy.context.view_layer.update()

# ---- added for rendering (the .blend has no active camera and no usable light): camera, sun
cam_auto = bpy.data.cameras.new('AutoCamera')
cam_auto.lens = 50.0
cam_auto.sensor_width = 36.0
cam_auto.clip_end = 1000.0
ob_auto_camera = bpy.data.objects.new('AutoCamera', cam_auto)
scene.collection.objects.link(ob_auto_camera)
ob_auto_camera.location = (4.54732, -4.43137, 2.95425)
ob_auto_camera.rotation_euler = (1.09748, -7.21219e-08, 0.694738)
scene.camera = ob_auto_camera
light_auto_sun = bpy.data.lights.new('AutoSun', 'SUN')
light_auto_sun.energy = 3.0
light_auto_sun.angle = 0.0523599
ob_auto_sun = bpy.data.objects.new('AutoSun', light_auto_sun)
scene.collection.objects.link(ob_auto_sun)
ob_auto_sun.rotation_euler = (0.872665, 0.174533, 0.523599)
bpy.context.view_layer.update()

